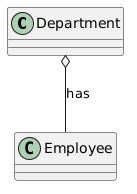

The diagram above was rendered by PlantUML. Its source (embedded in the PNG):
@startuml
class Department {
}
class Employee {
}

Department o-- Employee : has
@enduml